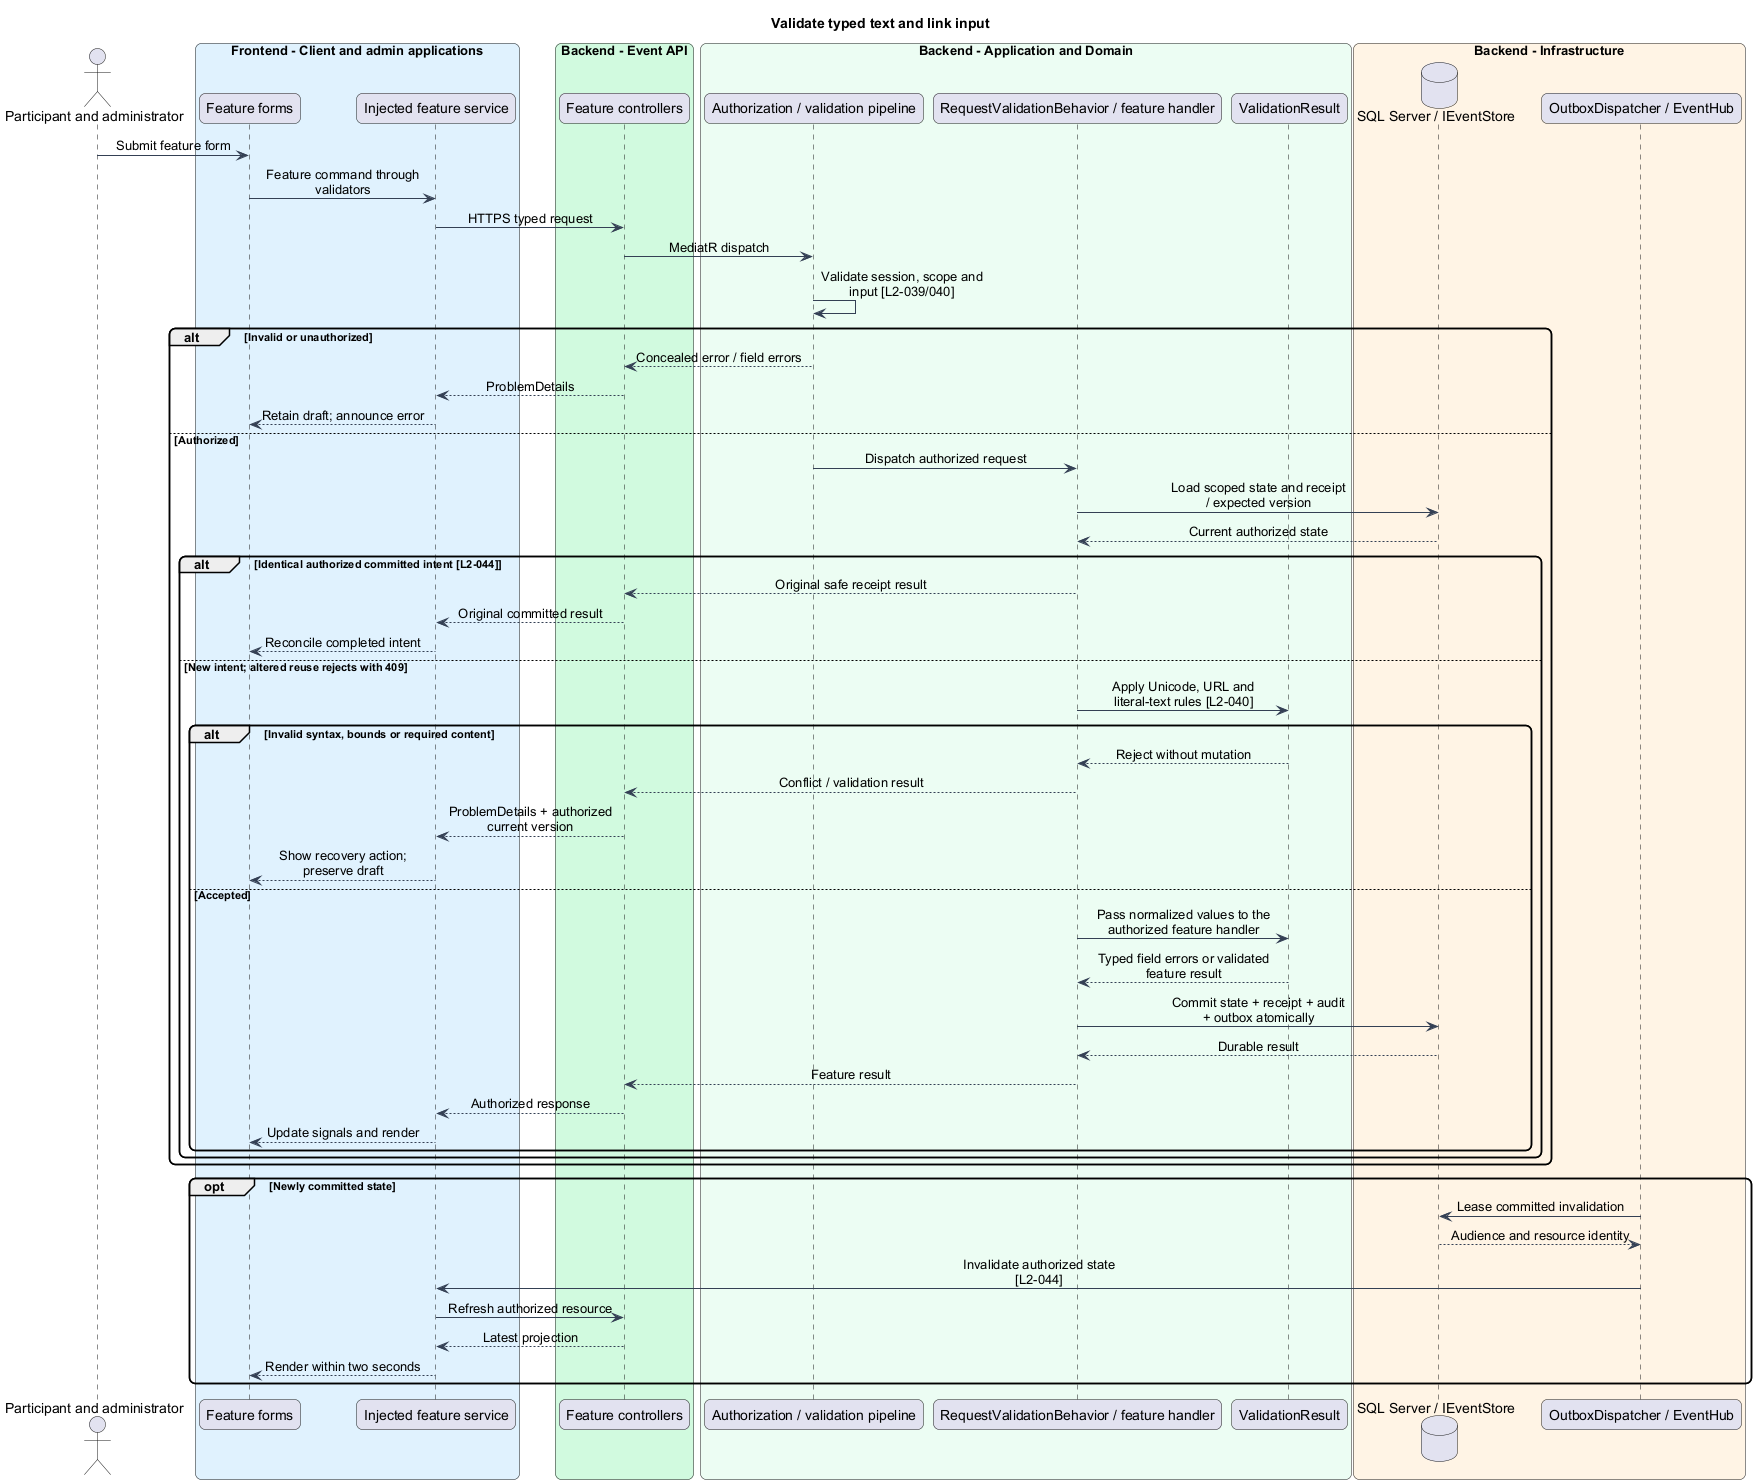

The diagram above was rendered by PlantUML. Its source (embedded in the PNG):
@startuml
skinparam backgroundColor #FFFFFF
skinparam shadowing false
skinparam roundcorner 12
skinparam defaultFontName Arial
skinparam ArrowColor #344054
skinparam classBackgroundColor #F9FAFB
skinparam classBorderColor #344054
skinparam sequenceMessageAlign center
skinparam maxMessageSize 180
title Validate typed text and link input
actor "Participant and administrator" as actor
box "Frontend - Client and admin applications" #E0F2FE
participant "Feature forms" as page
participant "Injected feature service" as client
end box
box "Backend - Event API" #D1FADF
participant "Feature controllers" as controller
end box
box "Backend - Application and Domain" #ECFDF3
participant "Authorization / validation pipeline" as gate
participant "RequestValidationBehavior / feature handler" as handler
participant "ValidationResult" as entity
end box
box "Backend - Infrastructure" #FFF4E5
database "SQL Server / IEventStore" as db
participant "OutboxDispatcher / EventHub" as push
end box
actor -> page : Submit feature form
page -> client : Feature command through validators
client -> controller : HTTPS typed request
controller -> gate : MediatR dispatch
gate -> gate : Validate session, scope and input [L2-039/040]
alt Invalid or unauthorized
gate --> controller : Concealed error / field errors
controller --> client : ProblemDetails
client --> page : Retain draft; announce error
else Authorized
gate -> handler : Dispatch authorized request
handler -> db : Load scoped state and receipt / expected version
db --> handler : Current authorized state
alt Identical authorized committed intent [L2-044]
handler --> controller : Original safe receipt result
controller --> client : Original committed result
client --> page : Reconcile completed intent
else New intent; altered reuse rejects with 409
handler -> entity : Apply Unicode, URL and literal-text rules [L2-040]
alt Invalid syntax, bounds or required content
entity --> handler : Reject without mutation
handler --> controller : Conflict / validation result
controller --> client : ProblemDetails + authorized current version
client --> page : Show recovery action; preserve draft
else Accepted
handler -> entity : Pass normalized values to the authorized feature handler
entity --> handler : Typed field errors or validated feature result
handler -> db : Commit state + receipt + audit + outbox atomically
db --> handler : Durable result
handler --> controller : Feature result
controller --> client : Authorized response
client --> page : Update signals and render
end
end
end
opt Newly committed state
push -> db : Lease committed invalidation
db --> push : Audience and resource identity
push -> client : Invalidate authorized state [L2-044]
client -> controller : Refresh authorized resource
controller --> client : Latest projection
client --> page : Render within two seconds
end
@enduml